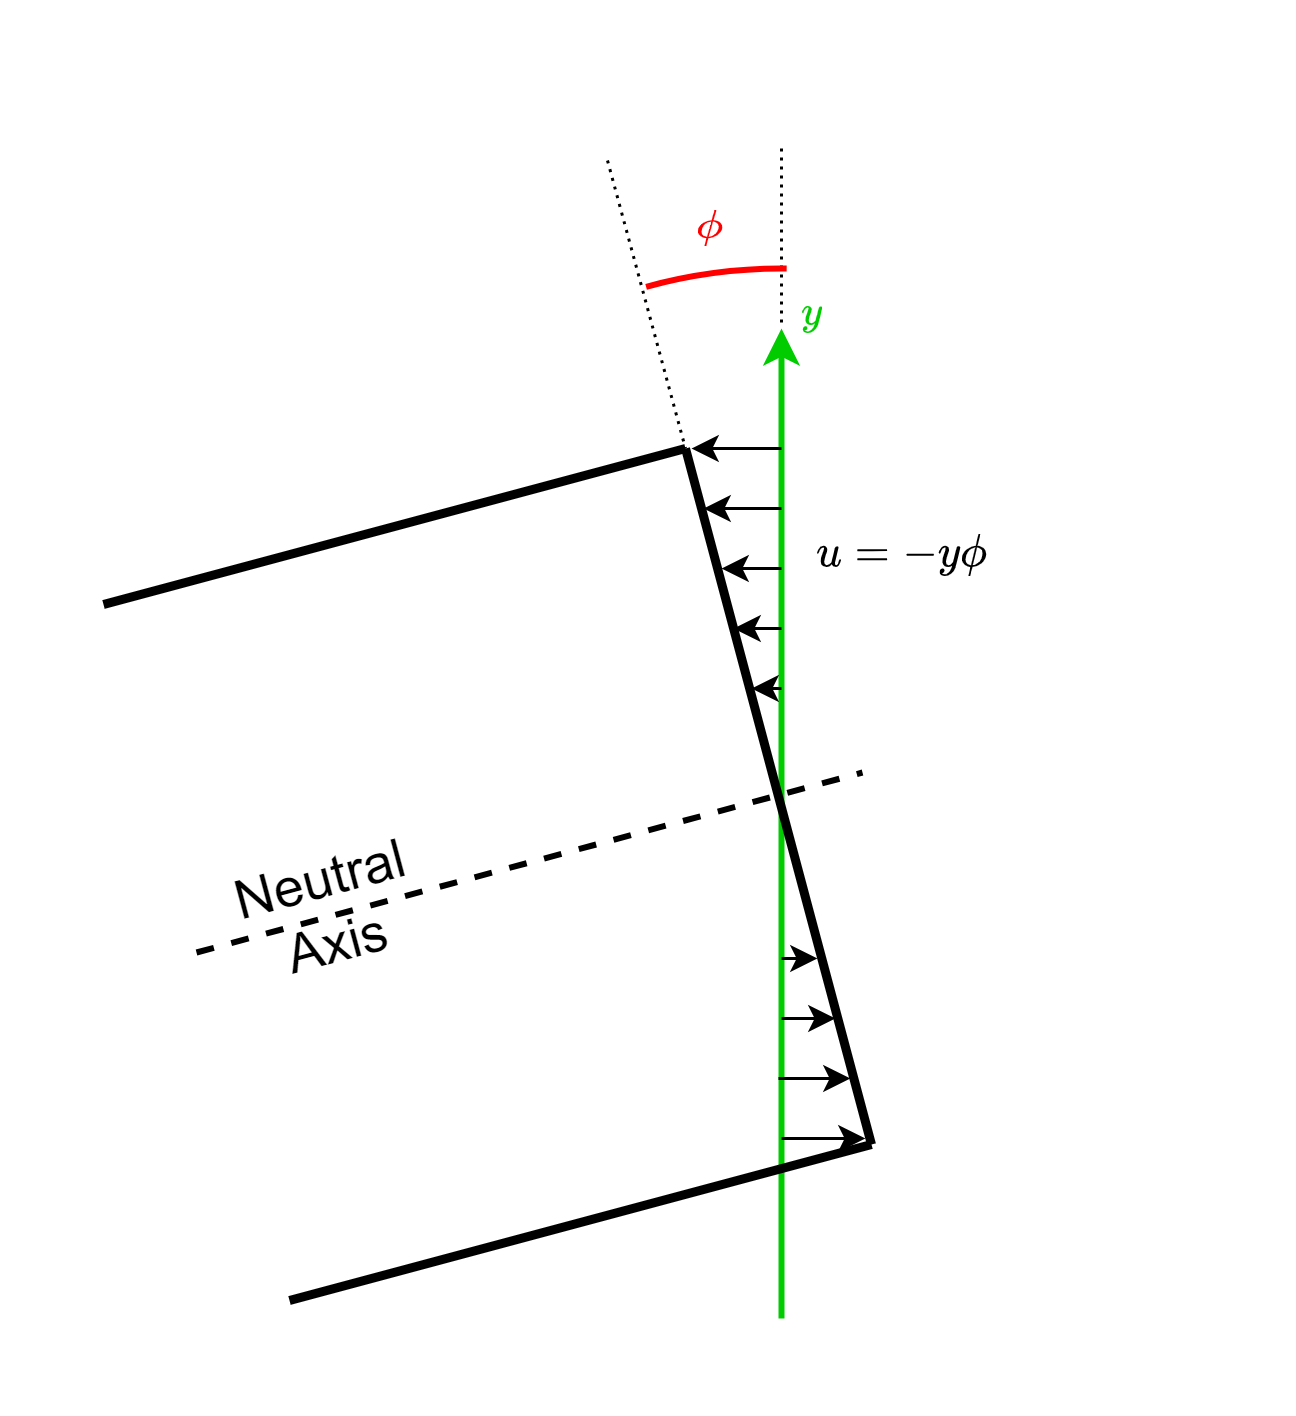

The diagram above was exported from draw.io. Its source (the exported page's mxGraphModel, read from the mxfile embedded in the PNG):
<mxGraphModel dx="711" dy="735" grid="1" gridSize="20" guides="1" tooltips="1" connect="1" arrows="1" fold="1" page="1" pageScale="1" pageWidth="850" pageHeight="1400" background="#ffffff" math="1" shadow="0">
  <root>
    <mxCell id="0" />
    <mxCell id="1" parent="0" />
    <mxCell id="34" value="$$\phi$$" style="text;html=1;align=center;verticalAlign=middle;resizable=0;points=[];autosize=1;strokeColor=none;fillColor=none;fontColor=#FF0000;rounded=0;fontSize=12;rotation=0;" parent="1" vertex="1">
      <mxGeometry x="341" y="111" width="70" height="30" as="geometry" />
    </mxCell>
    <mxCell id="42" value="" style="edgeStyle=none;orthogonalLoop=1;jettySize=auto;html=1;rounded=1;labelBackgroundColor=default;strokeColor=#000000;fontFamily=Helvetica;fontSize=18;fontColor=#000000;endArrow=none;endFill=0;shape=connector;dashed=1;strokeWidth=2;" edge="1" parent="1">
      <mxGeometry width="80" relative="1" as="geometry">
        <mxPoint x="205" y="368" as="sourcePoint" />
        <mxPoint x="427" y="308" as="targetPoint" />
        <Array as="points" />
      </mxGeometry>
    </mxCell>
    <mxCell id="44" value="" style="edgeStyle=none;orthogonalLoop=1;jettySize=auto;html=1;rounded=1;labelBackgroundColor=default;strokeColor=#00CC00;fontFamily=Helvetica;fontSize=18;fontColor=#000000;endArrow=classic;endFill=1;shape=connector;strokeWidth=2;" edge="1" parent="1">
      <mxGeometry width="80" relative="1" as="geometry">
        <mxPoint x="400" y="490" as="sourcePoint" />
        <mxPoint x="400" y="160" as="targetPoint" />
        <Array as="points" />
      </mxGeometry>
    </mxCell>
    <mxCell id="45" value="$$y$$" style="text;html=1;align=center;verticalAlign=middle;resizable=0;points=[];autosize=1;strokeColor=none;fillColor=none;fontColor=#00CC00;rounded=0;fontSize=12;rotation=0;" vertex="1" parent="1">
      <mxGeometry x="380" y="140" width="60" height="30" as="geometry" />
    </mxCell>
    <mxCell id="46" value="" style="edgeStyle=none;orthogonalLoop=1;jettySize=auto;html=1;rounded=1;labelBackgroundColor=default;strokeColor=#000000;fontFamily=Helvetica;fontSize=18;fontColor=#00CC00;endArrow=classic;endFill=1;shape=connector;" edge="1" parent="1">
      <mxGeometry width="80" relative="1" as="geometry">
        <mxPoint x="400" y="200" as="sourcePoint" />
        <mxPoint x="370" y="200" as="targetPoint" />
        <Array as="points" />
      </mxGeometry>
    </mxCell>
    <mxCell id="47" value="" style="edgeStyle=none;orthogonalLoop=1;jettySize=auto;html=1;rounded=1;labelBackgroundColor=default;strokeColor=#000000;fontFamily=Helvetica;fontSize=18;fontColor=#00CC00;endArrow=classic;endFill=1;shape=connector;" edge="1" parent="1">
      <mxGeometry width="80" relative="1" as="geometry">
        <mxPoint x="400" y="220" as="sourcePoint" />
        <mxPoint x="374" y="220" as="targetPoint" />
        <Array as="points" />
      </mxGeometry>
    </mxCell>
    <mxCell id="48" value="" style="edgeStyle=none;orthogonalLoop=1;jettySize=auto;html=1;rounded=1;labelBackgroundColor=default;strokeColor=#000000;fontFamily=Helvetica;fontSize=18;fontColor=#00CC00;endArrow=classic;endFill=1;shape=connector;" edge="1" parent="1">
      <mxGeometry width="80" relative="1" as="geometry">
        <mxPoint x="400" y="240" as="sourcePoint" />
        <mxPoint x="380" y="240" as="targetPoint" />
        <Array as="points" />
      </mxGeometry>
    </mxCell>
    <mxCell id="50" value="" style="edgeStyle=none;orthogonalLoop=1;jettySize=auto;html=1;rounded=1;labelBackgroundColor=default;strokeColor=#000000;fontFamily=Helvetica;fontSize=18;fontColor=#00CC00;endArrow=classic;endFill=1;shape=connector;" edge="1" parent="1">
      <mxGeometry width="80" relative="1" as="geometry">
        <mxPoint x="400" y="280" as="sourcePoint" />
        <mxPoint x="390" y="280" as="targetPoint" />
        <Array as="points" />
      </mxGeometry>
    </mxCell>
    <mxCell id="54" value="" style="edgeStyle=none;orthogonalLoop=1;jettySize=auto;html=1;rounded=1;labelBackgroundColor=default;strokeColor=#000000;fontFamily=Helvetica;fontSize=18;fontColor=#00CC00;endArrow=classic;endFill=1;shape=connector;" edge="1" parent="1">
      <mxGeometry width="80" relative="1" as="geometry">
        <mxPoint x="400" y="370" as="sourcePoint" />
        <mxPoint x="412" y="370" as="targetPoint" />
        <Array as="points" />
      </mxGeometry>
    </mxCell>
    <mxCell id="56" value="&lt;font color=&quot;#000000&quot;&gt;Neutral&lt;br&gt;Axis&lt;br&gt;&lt;/font&gt;" style="text;html=1;align=center;verticalAlign=middle;resizable=0;points=[];autosize=1;strokeColor=none;fillColor=none;fontSize=18;fontFamily=Helvetica;fontColor=#00CC00;rotation=-15;" vertex="1" parent="1">
      <mxGeometry x="209" y="325" width="80" height="60" as="geometry" />
    </mxCell>
    <mxCell id="57" value="$$u=-y\phi$$" style="text;html=1;align=center;verticalAlign=middle;resizable=0;points=[];autosize=1;strokeColor=none;fillColor=none;fontSize=13;fontFamily=Helvetica;fontColor=#000000;" vertex="1" parent="1">
      <mxGeometry x="390" y="220" width="100" height="30" as="geometry" />
    </mxCell>
    <mxCell id="37" value="" style="edgeStyle=none;orthogonalLoop=1;jettySize=auto;html=1;rounded=1;labelBackgroundColor=default;strokeColor=#000000;fontFamily=Helvetica;fontSize=18;fontColor=#000000;endArrow=none;shape=connector;endFill=0;strokeWidth=3;" edge="1" parent="1">
      <mxGeometry width="80" relative="1" as="geometry">
        <mxPoint x="174" y="252" as="sourcePoint" />
        <mxPoint x="368" y="200" as="targetPoint" />
        <Array as="points" />
      </mxGeometry>
    </mxCell>
    <mxCell id="38" value="" style="edgeStyle=none;orthogonalLoop=1;jettySize=auto;html=1;rounded=1;labelBackgroundColor=default;strokeColor=#000000;fontFamily=Helvetica;fontSize=18;fontColor=#000000;endArrow=none;endFill=0;shape=connector;strokeWidth=3;" edge="1" parent="1">
      <mxGeometry width="80" relative="1" as="geometry">
        <mxPoint x="430" y="432" as="sourcePoint" />
        <mxPoint x="368" y="200" as="targetPoint" />
        <Array as="points" />
      </mxGeometry>
    </mxCell>
    <mxCell id="39" value="" style="edgeStyle=none;orthogonalLoop=1;jettySize=auto;html=1;rounded=1;labelBackgroundColor=default;strokeColor=#000000;fontFamily=Helvetica;fontSize=18;fontColor=#000000;endArrow=none;endFill=0;shape=connector;strokeWidth=3;" edge="1" parent="1">
      <mxGeometry width="80" relative="1" as="geometry">
        <mxPoint x="236" y="484" as="sourcePoint" />
        <mxPoint x="430" y="432" as="targetPoint" />
        <Array as="points" />
      </mxGeometry>
    </mxCell>
    <mxCell id="49" value="" style="edgeStyle=none;orthogonalLoop=1;jettySize=auto;html=1;rounded=1;labelBackgroundColor=default;strokeColor=#000000;fontFamily=Helvetica;fontSize=18;fontColor=#00CC00;endArrow=classic;endFill=1;shape=connector;" edge="1" parent="1">
      <mxGeometry width="80" relative="1" as="geometry">
        <mxPoint x="400" y="260" as="sourcePoint" />
        <mxPoint x="384" y="260" as="targetPoint" />
        <Array as="points" />
      </mxGeometry>
    </mxCell>
    <mxCell id="51" value="" style="edgeStyle=none;orthogonalLoop=1;jettySize=auto;html=1;rounded=1;labelBackgroundColor=default;strokeColor=#000000;fontFamily=Helvetica;fontSize=18;fontColor=#00CC00;endArrow=classic;endFill=1;shape=connector;" edge="1" parent="1">
      <mxGeometry width="80" relative="1" as="geometry">
        <mxPoint x="400" y="430" as="sourcePoint" />
        <mxPoint x="428" y="430" as="targetPoint" />
        <Array as="points" />
      </mxGeometry>
    </mxCell>
    <mxCell id="52" value="" style="edgeStyle=none;orthogonalLoop=1;jettySize=auto;html=1;rounded=1;labelBackgroundColor=default;strokeColor=#000000;fontFamily=Helvetica;fontSize=18;fontColor=#00CC00;endArrow=classic;endFill=1;shape=connector;" edge="1" parent="1">
      <mxGeometry width="80" relative="1" as="geometry">
        <mxPoint x="399" y="409.9979591836726" as="sourcePoint" />
        <mxPoint x="423" y="409.9979591836726" as="targetPoint" />
        <Array as="points" />
      </mxGeometry>
    </mxCell>
    <mxCell id="53" value="" style="edgeStyle=none;orthogonalLoop=1;jettySize=auto;html=1;rounded=1;labelBackgroundColor=default;strokeColor=#000000;fontFamily=Helvetica;fontSize=18;fontColor=#00CC00;endArrow=classic;endFill=1;shape=connector;" edge="1" parent="1">
      <mxGeometry width="80" relative="1" as="geometry">
        <mxPoint x="400" y="389.9979591836726" as="sourcePoint" />
        <mxPoint x="418" y="389.9979591836726" as="targetPoint" />
        <Array as="points" />
      </mxGeometry>
    </mxCell>
    <mxCell id="59" value="" style="edgeStyle=none;orthogonalLoop=1;jettySize=auto;html=1;rounded=1;labelBackgroundColor=default;strokeColor=#000000;fontFamily=Helvetica;fontSize=13;fontColor=#000000;endArrow=none;endFill=0;shape=connector;dashed=1;dashPattern=1 2;strokeWidth=1;" edge="1" parent="1">
      <mxGeometry width="80" relative="1" as="geometry">
        <mxPoint x="342" y="104" as="sourcePoint" />
        <mxPoint x="368" y="200" as="targetPoint" />
        <Array as="points" />
      </mxGeometry>
    </mxCell>
    <mxCell id="60" value="" style="edgeStyle=none;orthogonalLoop=1;jettySize=auto;html=1;rounded=1;labelBackgroundColor=default;strokeColor=#000000;fontFamily=Helvetica;fontSize=13;fontColor=#000000;endArrow=none;endFill=0;shape=connector;dashed=1;dashPattern=1 2;strokeWidth=1;" edge="1" parent="1">
      <mxGeometry width="80" relative="1" as="geometry">
        <mxPoint x="400" y="100" as="sourcePoint" />
        <mxPoint x="400" y="160" as="targetPoint" />
        <Array as="points" />
      </mxGeometry>
    </mxCell>
    <mxCell id="61" value="" style="verticalLabelPosition=bottom;verticalAlign=top;html=1;shape=mxgraph.basic.arc;startAngle=0.9572345854055692;endAngle=0.001607571015577117;strokeColor=#FF0000;strokeWidth=2;fontFamily=Helvetica;fontSize=13;fontColor=#000000;fillColor=none;" vertex="1" parent="1">
      <mxGeometry x="230" y="140" width="340" height="340" as="geometry" />
    </mxCell>
    <mxCell id="64" value="" style="whiteSpace=wrap;html=1;strokeColor=#FFFFFF;strokeWidth=2;fontFamily=Helvetica;fontSize=13;fontColor=#000000;fillColor=none;" vertex="1" parent="1">
      <mxGeometry x="140" y="51" width="370" height="469" as="geometry" />
    </mxCell>
  </root>
</mxGraphModel>